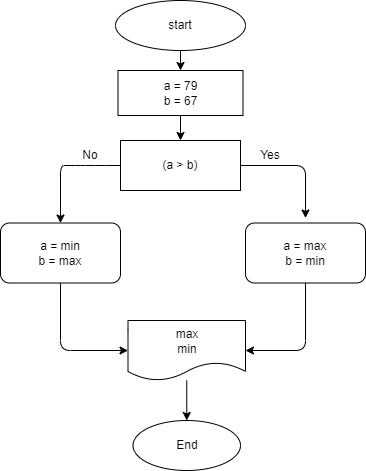

The diagram above was exported from draw.io. Its source (the exported page's mxGraphModel, read from the mxfile embedded in the PNG):
<mxGraphModel dx="552" dy="349" grid="1" gridSize="10" guides="1" tooltips="1" connect="1" arrows="1" fold="1" page="1" pageScale="1" pageWidth="827" pageHeight="1169" math="0" shadow="0">
  <root>
    <mxCell id="0" />
    <mxCell id="1" parent="0" />
    <mxCell id="5" value="" style="edgeStyle=none;html=1;" parent="1" source="3" target="4" edge="1">
      <mxGeometry relative="1" as="geometry" />
    </mxCell>
    <mxCell id="3" value="start" style="ellipse;whiteSpace=wrap;html=1;" parent="1" vertex="1">
      <mxGeometry x="120" y="20" width="130" height="50" as="geometry" />
    </mxCell>
    <mxCell id="7" value="" style="edgeStyle=none;html=1;" parent="1" source="4" target="6" edge="1">
      <mxGeometry relative="1" as="geometry" />
    </mxCell>
    <mxCell id="4" value="a = 79&lt;br&gt;b = 67" style="whiteSpace=wrap;html=1;" parent="1" vertex="1">
      <mxGeometry x="122.5" y="90" width="125" height="45" as="geometry" />
    </mxCell>
    <mxCell id="14" style="edgeStyle=none;html=1;entryX=0.5;entryY=0;entryDx=0;entryDy=0;" parent="1" source="6" target="17" edge="1">
      <mxGeometry relative="1" as="geometry">
        <mxPoint x="65" y="237.5" as="targetPoint" />
        <Array as="points">
          <mxPoint x="100" y="185" />
          <mxPoint x="80" y="185" />
          <mxPoint x="65" y="185" />
        </Array>
      </mxGeometry>
    </mxCell>
    <mxCell id="15" style="edgeStyle=none;html=1;entryX=0.5;entryY=0;entryDx=0;entryDy=0;" parent="1" source="6" edge="1">
      <mxGeometry relative="1" as="geometry">
        <mxPoint x="310" y="237.5" as="targetPoint" />
        <Array as="points">
          <mxPoint x="310" y="185" />
        </Array>
      </mxGeometry>
    </mxCell>
    <mxCell id="6" value="(a &amp;gt; b)" style="whiteSpace=wrap;html=1;" parent="1" vertex="1">
      <mxGeometry x="125" y="160" width="120" height="50" as="geometry" />
    </mxCell>
    <mxCell id="22" style="edgeStyle=none;html=1;entryX=0;entryY=0.5;entryDx=0;entryDy=0;" parent="1" source="17" target="21" edge="1">
      <mxGeometry relative="1" as="geometry">
        <Array as="points">
          <mxPoint x="65" y="370" />
        </Array>
      </mxGeometry>
    </mxCell>
    <mxCell id="17" value="a = min&lt;br&gt;b = max" style="rounded=1;whiteSpace=wrap;html=1;" parent="1" vertex="1">
      <mxGeometry x="5" y="242.5" width="120" height="60" as="geometry" />
    </mxCell>
    <mxCell id="23" style="edgeStyle=none;html=1;entryX=1;entryY=0.5;entryDx=0;entryDy=0;" parent="1" source="18" target="21" edge="1">
      <mxGeometry relative="1" as="geometry">
        <Array as="points">
          <mxPoint x="310" y="370" />
        </Array>
      </mxGeometry>
    </mxCell>
    <mxCell id="18" value="&lt;span&gt;a = max&lt;/span&gt;&lt;br&gt;&lt;span&gt;b = min&lt;/span&gt;" style="rounded=1;whiteSpace=wrap;html=1;" parent="1" vertex="1">
      <mxGeometry x="250" y="242.5" width="120" height="60" as="geometry" />
    </mxCell>
    <mxCell id="19" value="No" style="text;html=1;strokeColor=none;fillColor=none;align=center;verticalAlign=middle;whiteSpace=wrap;rounded=0;" parent="1" vertex="1">
      <mxGeometry x="80" y="170" width="30" height="10" as="geometry" />
    </mxCell>
    <mxCell id="20" value="Yes" style="text;html=1;strokeColor=none;fillColor=none;align=center;verticalAlign=middle;whiteSpace=wrap;rounded=0;" parent="1" vertex="1">
      <mxGeometry x="260" y="170" width="30" height="10" as="geometry" />
    </mxCell>
    <mxCell id="25" style="edgeStyle=none;html=1;entryX=0.5;entryY=0;entryDx=0;entryDy=0;" parent="1" source="21" target="24" edge="1">
      <mxGeometry relative="1" as="geometry" />
    </mxCell>
    <mxCell id="21" value="max&lt;br&gt;min" style="shape=document;whiteSpace=wrap;html=1;boundedLbl=1;" parent="1" vertex="1">
      <mxGeometry x="132.5" y="340" width="117.5" height="60" as="geometry" />
    </mxCell>
    <mxCell id="24" value="End" style="ellipse;whiteSpace=wrap;html=1;" parent="1" vertex="1">
      <mxGeometry x="137.5" y="440" width="107.5" height="50" as="geometry" />
    </mxCell>
  </root>
</mxGraphModel>